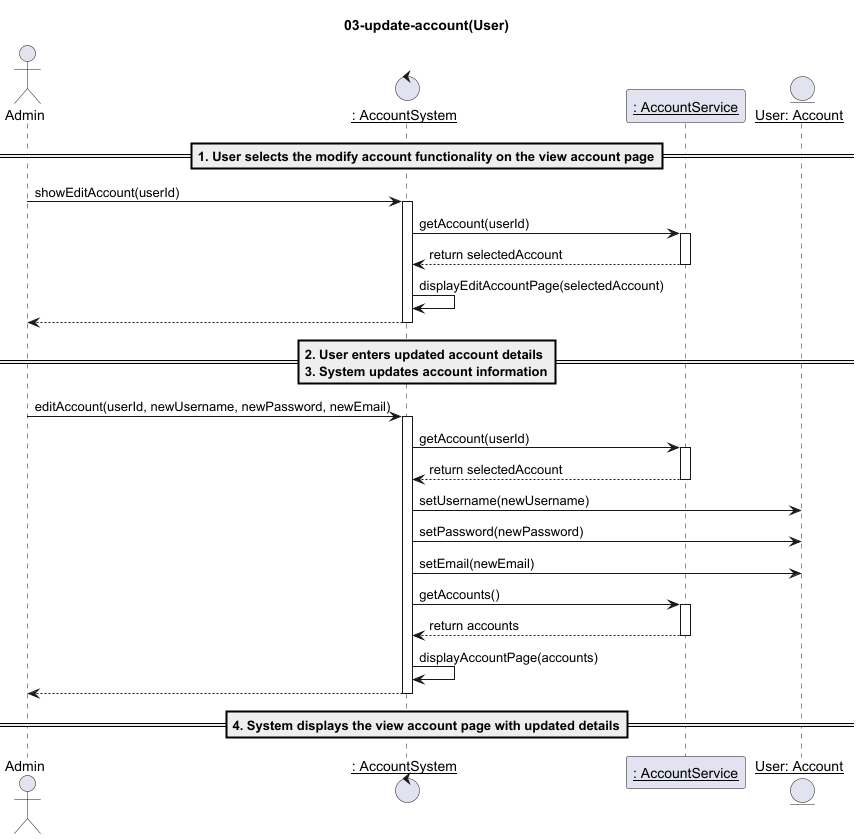

The diagram above was rendered by PlantUML. Its source (embedded in the PNG):
@startuml
title: 03-update-account(User)
actor "Admin" as u
control "__: AccountSystem__" as c
participant "__: AccountService__" as s
entity "__User: Account__" as a

==1. User selects the modify account functionality on the view account page==

u -> c : showEditAccount(userId)
activate c
c -> s : getAccount(userId)
activate s

s --> c : return selectedAccount
deactivate s
c -> c  : displayEditAccountPage(selectedAccount)
c --> u
deactivate c

==2. User enters updated account details\n3. System updates account information==

u -> c : editAccount(userId, newUsername, newPassword, newEmail)
activate c
c -> s : getAccount(userId)
activate s

s --> c : return selectedAccount
deactivate s

c -> a : setUsername(newUsername)
c -> a : setPassword(newPassword)
c -> a : setEmail(newEmail)

c -> s : getAccounts()
activate s
s --> c : return accounts
deactivate s
c -> c  : displayAccountPage(accounts)
c --> u
deactivate c

==4. System displays the view account page with updated details==
@enduml